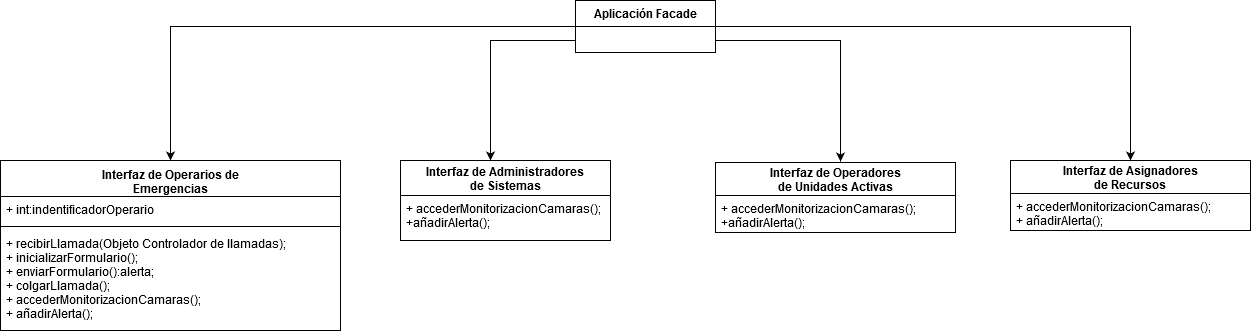

The diagram above was exported from draw.io. Its source (the exported page's mxGraphModel, read from the mxfile embedded in the PNG):
<mxGraphModel dx="1422" dy="791" grid="1" gridSize="10" guides="1" tooltips="1" connect="1" arrows="1" fold="1" page="1" pageScale="1" pageWidth="1169" pageHeight="1654" math="0" shadow="0">
  <root>
    <mxCell id="0" />
    <mxCell id="1" parent="0" />
    <mxCell id="xYlQtGv0gIFEdosYhHc--28" style="edgeStyle=orthogonalEdgeStyle;rounded=0;orthogonalLoop=1;jettySize=auto;html=1;entryX=0.5;entryY=0;entryDx=0;entryDy=0;" parent="1" source="xYlQtGv0gIFEdosYhHc--1" target="xYlQtGv0gIFEdosYhHc--6" edge="1">
      <mxGeometry relative="1" as="geometry" />
    </mxCell>
    <mxCell id="xYlQtGv0gIFEdosYhHc--32" style="edgeStyle=orthogonalEdgeStyle;rounded=0;orthogonalLoop=1;jettySize=auto;html=1;" parent="1" source="xYlQtGv0gIFEdosYhHc--1" edge="1">
      <mxGeometry relative="1" as="geometry">
        <Array as="points">
          <mxPoint x="990" y="120" />
          <mxPoint x="990" y="241" />
        </Array>
        <mxPoint x="990" y="241" as="targetPoint" />
      </mxGeometry>
    </mxCell>
    <mxCell id="jGlRs9fjl63yYrorLPGz-17" style="edgeStyle=orthogonalEdgeStyle;rounded=0;orthogonalLoop=1;jettySize=auto;html=1;" parent="1" source="xYlQtGv0gIFEdosYhHc--1" target="jGlRs9fjl63yYrorLPGz-4" edge="1">
      <mxGeometry relative="1" as="geometry">
        <Array as="points">
          <mxPoint x="640" y="120" />
        </Array>
      </mxGeometry>
    </mxCell>
    <mxCell id="jGlRs9fjl63yYrorLPGz-18" style="edgeStyle=orthogonalEdgeStyle;rounded=0;orthogonalLoop=1;jettySize=auto;html=1;entryX=0.5;entryY=0;entryDx=0;entryDy=0;" parent="1" source="xYlQtGv0gIFEdosYhHc--1" target="jGlRs9fjl63yYrorLPGz-15" edge="1">
      <mxGeometry relative="1" as="geometry" />
    </mxCell>
    <mxCell id="xYlQtGv0gIFEdosYhHc--1" value="Aplicación Facade" style="swimlane;fontStyle=1;childLayout=stackLayout;horizontal=1;startSize=26;fillColor=none;horizontalStack=0;resizeParent=1;resizeParentMax=0;resizeLast=0;collapsible=1;marginBottom=0;" parent="1" vertex="1">
      <mxGeometry x="725" y="80" width="140" height="52" as="geometry" />
    </mxCell>
    <mxCell id="xYlQtGv0gIFEdosYhHc--6" value="Interfaz de Operarios de&#10; Emergencias" style="swimlane;fontStyle=1;align=center;verticalAlign=top;childLayout=stackLayout;horizontal=1;startSize=36;horizontalStack=0;resizeParent=1;resizeParentMax=0;resizeLast=0;collapsible=1;marginBottom=0;" parent="1" vertex="1">
      <mxGeometry x="150" y="240" width="340" height="170" as="geometry" />
    </mxCell>
    <mxCell id="xYlQtGv0gIFEdosYhHc--7" value="+ int:indentificadorOperario" style="text;strokeColor=none;fillColor=none;align=left;verticalAlign=top;spacingLeft=4;spacingRight=4;overflow=hidden;rotatable=0;points=[[0,0.5],[1,0.5]];portConstraint=eastwest;" parent="xYlQtGv0gIFEdosYhHc--6" vertex="1">
      <mxGeometry y="36" width="340" height="26" as="geometry" />
    </mxCell>
    <mxCell id="xYlQtGv0gIFEdosYhHc--8" value="" style="line;strokeWidth=1;fillColor=none;align=left;verticalAlign=middle;spacingTop=-1;spacingLeft=3;spacingRight=3;rotatable=0;labelPosition=right;points=[];portConstraint=eastwest;" parent="xYlQtGv0gIFEdosYhHc--6" vertex="1">
      <mxGeometry y="62" width="340" height="8" as="geometry" />
    </mxCell>
    <mxCell id="xYlQtGv0gIFEdosYhHc--9" value="+ recibirLlamada(Objeto Controlador de llamadas);&#10;+ inicializarFormulario();&#10;+ enviarFormulario():alerta;&#10;+ colgarLlamada();&#10;+ accederMonitorizacionCamaras();&#10;+ añadirAlerta();&#10;&#10;&#10;" style="text;strokeColor=none;fillColor=none;align=left;verticalAlign=top;spacingLeft=4;spacingRight=4;overflow=hidden;rotatable=0;points=[[0,0.5],[1,0.5]];portConstraint=eastwest;" parent="xYlQtGv0gIFEdosYhHc--6" vertex="1">
      <mxGeometry y="70" width="340" height="100" as="geometry" />
    </mxCell>
    <mxCell id="jGlRs9fjl63yYrorLPGz-4" value="Interfaz de Administradores&#10; de Sistemas" style="swimlane;fontStyle=1;childLayout=stackLayout;horizontal=1;startSize=35;fillColor=none;horizontalStack=0;resizeParent=1;resizeParentMax=0;resizeLast=0;collapsible=1;marginBottom=0;" parent="1" vertex="1">
      <mxGeometry x="550" y="240" width="210" height="80" as="geometry" />
    </mxCell>
    <mxCell id="jGlRs9fjl63yYrorLPGz-5" value="+ accederMonitorizacionCamaras();&#10;+añadirAlerta();&#10;" style="text;strokeColor=none;fillColor=none;align=left;verticalAlign=top;spacingLeft=4;spacingRight=4;overflow=hidden;rotatable=0;points=[[0,0.5],[1,0.5]];portConstraint=eastwest;" parent="jGlRs9fjl63yYrorLPGz-4" vertex="1">
      <mxGeometry y="35" width="210" height="45" as="geometry" />
    </mxCell>
    <mxCell id="jGlRs9fjl63yYrorLPGz-10" value="Interfaz de Operadores&#10; de Unidades Activas" style="swimlane;fontStyle=1;childLayout=stackLayout;horizontal=1;startSize=33;fillColor=none;horizontalStack=0;resizeParent=1;resizeParentMax=0;resizeLast=0;collapsible=1;marginBottom=0;" parent="1" vertex="1">
      <mxGeometry x="865" y="242" width="240" height="70" as="geometry" />
    </mxCell>
    <mxCell id="jGlRs9fjl63yYrorLPGz-13" value="+ accederMonitorizacionCamaras();&#10;+añadirAlerta();&#10;" style="text;strokeColor=none;fillColor=none;align=left;verticalAlign=top;spacingLeft=4;spacingRight=4;overflow=hidden;rotatable=0;points=[[0,0.5],[1,0.5]];portConstraint=eastwest;" parent="jGlRs9fjl63yYrorLPGz-10" vertex="1">
      <mxGeometry y="33" width="240" height="37" as="geometry" />
    </mxCell>
    <mxCell id="jGlRs9fjl63yYrorLPGz-15" value="Interfaz de Asignadores &#10;de Recursos" style="swimlane;fontStyle=1;childLayout=stackLayout;horizontal=1;startSize=33;fillColor=none;horizontalStack=0;resizeParent=1;resizeParentMax=0;resizeLast=0;collapsible=1;marginBottom=0;" parent="1" vertex="1">
      <mxGeometry x="1160" y="240" width="240" height="70" as="geometry" />
    </mxCell>
    <mxCell id="jGlRs9fjl63yYrorLPGz-16" value="+ accederMonitorizacionCamaras();&#10;+ añadirAlerta();&#10;" style="text;strokeColor=none;fillColor=none;align=left;verticalAlign=top;spacingLeft=4;spacingRight=4;overflow=hidden;rotatable=0;points=[[0,0.5],[1,0.5]];portConstraint=eastwest;" parent="jGlRs9fjl63yYrorLPGz-15" vertex="1">
      <mxGeometry y="33" width="240" height="37" as="geometry" />
    </mxCell>
  </root>
</mxGraphModel>